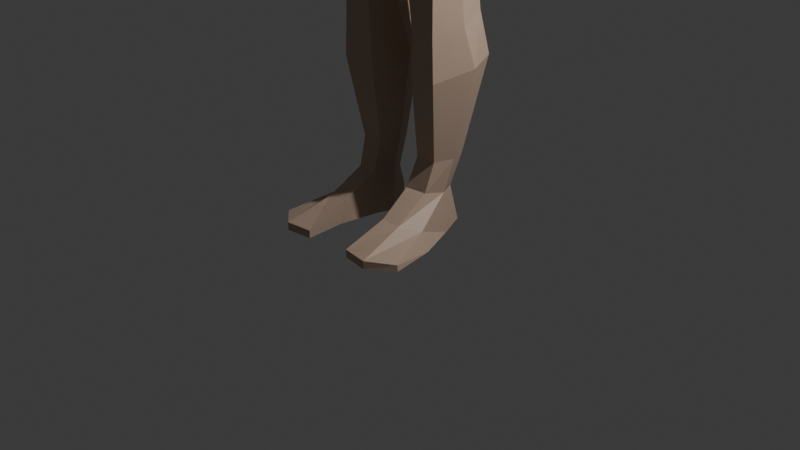 # Source: ehdcjf1.blend  (saved by Blender 4.0.36; exported with 4.5.12 LTS)
import bpy
from mathutils import Matrix  # noqa: F401  (used for matrix-valued properties, if any)

bpy.ops.wm.read_factory_settings(use_empty=True)
scene = bpy.context.scene
scene.name = 'Scene'

# ---- collections
col_collection = bpy.data.collections.new('Collection'); scene.collection.children.link(col_collection)

# ---- materials (node trees are filled in below, after node groups)
mat_skin = bpy.data.materials.new('skin')
mat_skin.use_transparent_shadow = False
mat_eyes = bpy.data.materials.new('eyes')
mat_eyes.use_transparent_shadow = False

# ---- material node trees
mat_skin.use_nodes = True; mat_skin.node_tree.nodes.clear()
_N = mat_skin.node_tree.nodes; _L = mat_skin.node_tree.links
n0 = _N.new('ShaderNodeBsdfPrincipled'); n0.name = 'Principled BSDF'; n0.location = (10, 300)
n0.inputs[0].default_value = (0.5211, 0.3813, 0.2874, 1.0)
n0.inputs[3].default_value = 1.45
n1 = _N.new('ShaderNodeOutputMaterial'); n1.name = 'Material Output'; n1.location = (300, 300)
_L.new(n0.outputs[0], n1.inputs[0])
n1.is_active_output = True
mat_eyes.use_nodes = True; mat_eyes.node_tree.nodes.clear()
_N = mat_eyes.node_tree.nodes; _L = mat_eyes.node_tree.links
n0 = _N.new('ShaderNodeBsdfPrincipled'); n0.name = 'Principled BSDF'; n0.location = (10, 300)
n0.inputs[0].default_value = (0.04971, 0.02842, 0.02842, 1.0)
n0.inputs[3].default_value = 1.45
n1 = _N.new('ShaderNodeOutputMaterial'); n1.name = 'Material Output'; n1.location = (300, 300)
_L.new(n0.outputs[0], n1.inputs[0])
n1.is_active_output = True

# ---- world
world_world = bpy.data.worlds.new('World'); scene.world = world_world
world_world.use_nodes = True; world_world.node_tree.nodes.clear()
_N = world_world.node_tree.nodes; _L = world_world.node_tree.links
n0 = _N.new('ShaderNodeOutputWorld'); n0.name = 'World Output'; n0.location = (300, 300)
n1 = _N.new('ShaderNodeBackground'); n1.name = 'Background'; n1.location = (10, 300)
n1.inputs[0].default_value = (0.05088, 0.05088, 0.05088, 1.0)
_L.new(n1.outputs[0], n0.inputs[0])
n0.is_active_output = True
world_world.color = (0.05088, 0.05088, 0.05088)
world_world.use_sun_shadow = False
world_world.sun_shadow_jitter_overblur = 0.0

# ---- cameras
cam_camera = bpy.data.cameras.new('Camera')
cam_camera.clip_end = 100.0
cam_camera.ortho_scale = 7.314

# ---- lights
light_light = bpy.data.lights.new('Light', 'POINT')
light_light.transmission_factor = 0.0
light_light.use_soft_falloff = False
light_light.energy = 1000.0
light_light.shadow_soft_size = 0.1
light_light.shadow_maximum_resolution = 0.006
light_light.use_absolute_resolution = True

# ---- meshes
me_cube = bpy.data.meshes.new('Cube')
me_cube.from_pydata([(0.7984, 0.2982, 8.091), (0.8318, 0.1862, 5.561), (0.7068, -0.573, 5.416), (0.0, 0.3505, 5.525), (0.0, -0.2988, 7.966), (0.0, -0.7293, 5.168), (0.0, 0.4832, 7.879), (0.9269, 0.2522, 6.832), (0.8252, 0.04708, 5.997), (0.914, -0.5185, 7.306), (0.8068, -0.507, 6.778), (0.7209, -0.5894, 5.915), (0.0, -0.9091, 7.374), (0.0, -0.9097, 6.74), (0.0, -0.8708, 5.961), (0.0, 0.6308, 7.424), (0.0, 0.6021, 6.859), (0.0, 0.2397, 6.043), (0.835, 0.3771, 4.91), (0.0, 0.5752, 4.73), (0.0, 0.5806, 5.181), (0.6983, -0.5392, 4.956), (0.8923, 0.2931, 5.178), (-3.857e-18, -0.8396, 4.791), (0.811, -0.008709, 8.07), (0.8318, -0.1934, 5.501), (0.3311, -0.09528, 8.146), (0.8252, -0.2712, 5.956), (0.9269, -0.1274, 6.802), (1.115, -0.06719, 7.242), (0.9325, -0.1547, 4.878), (0.8923, -0.1503, 5.09), (0.0, -0.2571, 8.128), (0.3528, 0.1121, 8.187), (0.0, 0.3781, 8.149), (0.1896, 0.2912, 8.217), (0.322, -0.4271, 9.513), (0.3173, 0.3961, 9.588), (0.0, 0.423, 9.608), (0.0, -0.506, 9.54), (0.365, -0.1299, 8.589), (0.4078, -0.07302, 9.591), (0.0, -0.07997, 9.723), (0.3051, -0.09387, 8.583), (0.3334, 0.4569, 9.234), (0.3452, -0.5452, 9.202), (0.0, -0.6716, 9.218), (0.0, 0.4874, 9.262), (0.4505, -0.07858, 9.209), (0.3091, 0.4504, 9.038), (0.3603, -0.5577, 8.928), (0.0, -0.7791, 8.816), (0.0, 0.4782, 9.06), (0.4236, -0.1001, 8.814), (0.1843, -0.6371, 8.468), (0.1709, -0.617, 8.397), (0.0, -0.6544, 8.362), (0.0, -0.7295, 8.41), (0.4047, 0.1994, 9.561), (0.0, 0.1986, 9.695), (0.4407, 0.2108, 9.198), (0.0, -0.71, 8.789), (0.1162, -0.657, 8.821), (0.03899, -0.6422, 9.069), (0.0, -0.6466, 9.07), (0.0, -0.7096, 8.946), (0.0, -0.7723, 8.873), (0.1174, -0.6589, 8.884), (0.07175, -0.6559, 8.959), (0.0, -0.758, 8.798), (0.05007, -0.7414, 8.817), (0.02638, -0.6469, 9.151), (0.1418, -0.4206, 8.386), (0.0, -0.456, 8.301), (0.3318, 0.04071, 8.783), (0.2463, 0.3082, 8.706), (0.0, 0.364, 8.707), (0.0, 0.6022, 7.707), (0.9152, -0.3587, 7.677), (1.076, 0.4806, 7.614), (0.2231, 0.2927, 8.416), (0.3107, 0.09791, 8.392), (0.1346, -0.2381, 8.32), (0.0, -0.3058, 8.273), (0.2962, -0.07737, 8.368), (0.0, 0.3383, 8.426), (0.3739, 0.1065, 8.865), (0.4425, -0.08236, 9.074), (0.4419, 0.07747, 8.88), (0.4349, 0.03282, 9.149), (0.4093, 0.16, 9.093), (0.4772, 0.1337, 9.091), (0.4827, 0.02239, 9.128), (0.4151, 0.05975, 8.784), (0.3979, -0.0662, 8.743), (0.4488, 0.0307, 8.804), (0.435, -0.09301, 8.769), (0.1755, -0.2472, 7.962), (0.09731, -0.1913, 8.135), (0.0, -0.7324, 4.576), (0.04191, -0.1326, 4.447), (1.099, 0.2797, 7.244), (0.6861, -0.6312, 4.698), (0.9255, 0.4976, 7.627), (0.0, -0.1535, 4.422), (0.0, 0.3317, 4.418), (0.0, -0.6778, 4.419), (0.2137, -0.6593, 4.469), (0.1961, 0.3903, 4.51), (0.7479, 0.359, 3.688), (0.8505, -0.08382, 3.681), (0.06545, -0.06235, 3.681), (0.6487, -0.6595, 3.74), (0.2504, -0.6598, 3.746), (0.202, 0.3702, 3.688), (0.6295, 0.402, 2.797), (0.6618, 0.06606, 2.702), (0.1168, 0.08217, 2.724), (0.5827, -0.2774, 2.617), (0.2651, -0.2716, 2.607), (0.2205, 0.41, 2.8), (0.2594, -0.3169, 2.895), (0.5795, -0.3203, 2.895), (0.7007, -0.003593, 2.994), (0.6676, 0.3243, 3.063), (0.2203, 0.3332, 3.065), (0.1076, 0.01396, 2.991), (0.6112, 0.3933, 2.57), (0.6622, 0.133, 2.529), (0.1216, 0.1484, 2.54), (0.582, -0.1443, 2.404), (0.2632, -0.1387, 2.4), (0.2206, 0.401, 2.572), (0.6511, 0.54, 1.767), (0.7473, 0.2489, 1.705), (0.1167, 0.2636, 1.71), (0.6012, -0.1458, 1.61), (0.2698, -0.1033, 1.625), (0.2415, 0.5468, 1.774), (0.4671, -0.1003, 0.4682), (0.1827, 0.09478, 0.4393), (0.5029, 0.1247, 0.4254), (0.4458, 0.2713, 0.4393), (0.2633, 0.259, 0.4393), (0.2643, 0.4286, 2.203), (0.1778, 0.1567, 2.12), (0.2935, -0.1128, 2.028), (0.5836, -0.143, 2.026), (0.6991, 0.1443, 2.121), (0.6317, 0.4226, 2.208), (0.4671, -0.04485, 0.008387), (0.1827, 0.09478, 0.008387), (0.5477, 0.1194, 0.008387), (0.4458, 0.3859, 0.03618), (0.2633, 0.3736, 0.03618), (0.2373, -0.1239, 0.4682), (0.2373, -0.06844, 0.008387), (0.27, -0.9427, 0.09119), (0.558, -0.9814, 0.09259), (0.8039, -0.7802, 0.07165), (0.2728, -0.9427, 0.008387), (0.558, -0.9814, 0.008387), (0.8123, -0.7802, 0.008387), (0.7254, -0.3064, 0.008387), (0.5125, -0.5131, 0.008387), (0.4956, -0.4841, 0.2465), (0.6386, -0.3011, 0.1912), (0.3039, -0.5134, 0.008387), (0.2918, -0.4844, 0.2634), (0.2731, 0.3656, 0.7704), (0.5554, 0.2012, 0.7704), (0.495, 0.3703, 0.7704), (0.2661, -0.008667, 0.7704), (0.191, 0.1905, 0.7704), (0.4931, -0.008112, 0.7704), (1.108, -0.2408, 7.615), (4.091, 0.03753, 6.351), (4.102, -0.0315, 6.365), (4.051, -0.1654, 6.313), (3.986, -0.1238, 6.18), (4.019, 0.06267, 6.245), (3.995, 0.02037, 6.176), (2.545, 0.2785, 7.339), (2.486, 0.2745, 6.892), (2.515, 0.3974, 7.111), (2.551, 0.0494, 7.346), (1.357, -0.004564, 7.321), (1.345, 0.3844, 7.6), (1.346, 0.2417, 7.323), (1.346, 0.2508, 7.838), (1.371, 0.02473, 7.857), (1.41, -0.1278, 7.584), (2.808, 0.1769, 6.733), (2.911, 0.1859, 7.207), (2.923, -0.0369, 7.206), (2.904, -0.1872, 7.007), (2.818, -0.06577, 6.728), (2.86, 0.3175, 6.981), (1.844, 0.2893, 7.136), (1.816, 0.3026, 7.594), (1.896, -0.02119, 7.593), (1.911, -0.1325, 7.392), (1.834, -0.04475, 7.144), (1.715, 0.4501, 7.362), (0.0, -0.286, 8.016), (0.1503, -0.2292, 8.017), (0.6417, -0.1917, 7.964), (4.096, -0.2038, 6.109), (4.121, -0.2442, 6.2), (4.22, -0.03881, 6.253), (4.213, 0.06413, 6.247), (4.159, -0.01837, 6.099), (4.164, 0.08729, 6.132), (4.46, 0.1338, 5.756), (4.497, 0.1068, 5.791), (4.546, -0.03588, 5.739), (4.464, -0.2024, 5.776), (4.523, -0.06279, 5.685), (4.429, -0.2207, 5.728), (4.397, 0.1367, 5.923), (4.31, 0.1119, 6.019), (4.335, 0.09073, 6.143), (4.44, 0.1142, 6.01), (4.443, -0.05761, 6.009), (4.337, -0.04613, 6.14), (4.251, -0.2376, 6.108), (4.355, -0.2339, 5.962), (4.423, -0.05699, 5.879), (4.304, -0.03805, 5.989), (4.343, -0.2322, 5.866), (4.235, -0.2201, 5.987), (4.141, -0.3052, 6.038), (4.172, -0.326, 6.115), (4.248, -0.2967, 6.067), (4.227, -0.2727, 5.982), (4.242, -0.381, 5.92), (4.264, -0.4026, 5.983), (4.314, -0.3555, 5.973), (4.3, -0.3289, 5.915), (1.259, -0.1843, 7.6), (1.236, -0.03588, 7.281), (1.21, 0.4325, 7.607), (1.223, 0.2607, 7.283), (1.072, 0.2745, 7.965), (1.091, 0.008008, 7.963), (0.6417, -0.1917, 7.964), (1.043, -0.175, 7.19), (1.001, 0.2989, 7.194), (0.6979, 0.02112, 8.099), (0.677, 0.3115, 8.088), (2.586, 0.2438, 6.85), (2.412, 0.2702, 6.945), (2.419, 0.01666, 6.948), (2.597, 0.0006297, 6.865), (2.643, 0.2519, 7.306), (2.459, 0.2778, 7.371), (2.424, 0.4035, 7.145), (2.616, 0.3679, 7.075), (2.648, 0.02983, 7.311), (2.465, 0.04168, 7.38), (2.634, -0.1075, 7.107), (2.451, -0.08819, 7.177), (0.2885, -0.5507, 9.09), (0.2913, -0.5498, 9.082), (0.3081, -0.5976, 9.097), (0.3028, -0.5994, 9.089), (0.144, -0.5999, 9.107), (0.1028, -0.6136, 9.072), (0.1624, -0.654, 9.107), (0.1065, -0.6611, 9.076), (0.2094, -0.6377, 9.114), (0.2094, -0.6377, 9.062), (0.191, -0.5837, 9.114), (0.191, -0.5837, 9.062)], [], [(31, 21, 102, 30), (175, 24, 78), (77, 6, 249, 103), (0, 249, 248, 24), (9, 78, 245, 97, 4, 12), (2, 11, 14, 5), (11, 10, 13, 14), (10, 9, 12, 13), (3, 17, 8, 1), (17, 16, 7, 8), (16, 15, 247, 7), (25, 27, 11, 2), (27, 28, 10, 11), (28, 246, 9, 10), (21, 23, 99, 102), (20, 22, 18, 19), (3, 1, 22, 20), (2, 5, 23, 21), (25, 2, 21, 31), (1, 25, 31, 22), (7, 247, 246, 28), (8, 7, 28, 27), (1, 8, 27, 25), (22, 31, 30, 18), (257, 254, 193, 197), (206, 205, 97, 245), (35, 249, 6, 34), (47, 38, 37, 44), (48, 41, 36, 45), (40, 53, 50, 54, 55), (45, 36, 39, 46), (41, 42, 39, 36), (58, 59, 42, 41), (60, 58, 41, 48), (76, 52, 49, 75), (50, 45, 71, 63, 68, 67, 62), (53, 87, 48, 45, 50), (52, 47, 44, 49), (56, 55, 54, 57), (54, 50, 62, 61, 57), (44, 37, 58, 60), (37, 38, 59, 58), (68, 63, 64, 65), (61, 62, 70, 69), (64, 63, 71, 46), (62, 67, 66, 51, 70), (67, 68, 65, 66), (69, 70, 51), (71, 45, 46), (73, 72, 55, 56), (72, 43, 40, 55), (86, 90, 91, 88), (53, 40, 43, 74), (35, 34, 85, 80), (26, 33, 81, 84), (32, 98, 82, 83), (33, 35, 80, 81), (74, 43, 84, 81), (76, 75, 80, 85), (43, 72, 82, 84), (72, 73, 83, 82), (75, 74, 81, 80), (49, 44, 60, 48, 87, 89, 90, 86), (88, 91, 92, 87, 53), (49, 86, 74, 75), (91, 90, 89, 92), (89, 87, 92), (53, 74, 94, 96), (93, 95, 96, 94), (88, 53, 96, 95), (74, 86, 93, 94), (86, 88, 95, 93), (97, 205, 204, 4), (29, 175, 78, 246), (15, 77, 103, 247), (98, 26, 84, 82), (18, 108, 105, 19), (105, 108, 100, 104), (104, 100, 107, 106), (107, 102, 99, 106), (18, 30, 110, 109), (100, 108, 114, 111), (30, 102, 112, 110), (108, 18, 109, 114), (102, 107, 113, 112), (107, 100, 111, 113), (122, 121, 119, 118), (123, 122, 118, 116), (124, 123, 116, 115), (125, 124, 115, 120), (121, 126, 117, 119), (126, 125, 120, 117), (111, 114, 125, 126), (113, 111, 126, 121), (114, 109, 124, 125), (109, 110, 123, 124), (110, 112, 122, 123), (112, 113, 121, 122), (119, 117, 129, 131), (117, 120, 132, 129), (118, 119, 131, 130), (116, 118, 130, 128), (115, 116, 128, 127), (120, 115, 127, 132), (145, 144, 138, 135), (147, 146, 137, 136), (148, 147, 136, 134), (149, 148, 134, 133), (144, 149, 133, 138), (146, 145, 135, 137), (173, 169, 143, 140), (172, 173, 140, 155), (169, 171, 142, 143), (171, 170, 141, 142), (174, 172, 155, 139), (170, 174, 139, 141), (131, 129, 145, 146), (132, 127, 149, 144), (127, 128, 148, 149), (128, 130, 147, 148), (130, 131, 146, 147), (129, 132, 144, 145), (142, 141, 152, 153), (140, 143, 154, 151), (155, 140, 151, 156), (143, 142, 153, 154), (166, 165, 158, 159), (164, 163, 162, 161), (159, 158, 161, 162), (158, 157, 160, 161), (168, 167, 160, 157), (163, 166, 159, 162), (167, 164, 161, 160), (165, 168, 157, 158), (139, 155, 168, 165), (156, 150, 164, 167), (152, 141, 166, 163), (155, 156, 167, 168), (150, 152, 163, 164), (141, 139, 165, 166), (150, 154, 153, 152), (156, 151, 154, 150), (134, 136, 174, 170), (136, 137, 172, 174), (133, 134, 170, 171), (138, 133, 171, 169), (137, 135, 173, 172), (135, 138, 169, 173), (197, 193, 176, 180), (196, 192, 181, 179), (193, 194, 177, 176), (192, 197, 180, 181), (194, 195, 178, 177), (195, 196, 179, 178), (254, 258, 194, 193), (254, 257, 184, 182), (260, 253, 196, 195), (258, 260, 195, 194), (253, 250, 192, 196), (241, 243, 189, 187), (240, 242, 188, 186), (243, 244, 190, 189), (242, 241, 187, 188), (244, 239, 191, 190), (239, 240, 186, 191), (201, 202, 252, 261), (200, 201, 261, 259), (202, 198, 251, 252), (203, 199, 255, 256), (198, 203, 256, 251), (199, 200, 259, 255), (187, 189, 199, 203), (186, 188, 198, 202), (189, 190, 200, 199), (188, 187, 203, 198), (190, 191, 201, 200), (191, 186, 202, 201), (103, 249, 0, 79), (204, 205, 98, 32), (205, 206, 26, 98), (178, 208, 209, 177), (229, 227, 217, 218), (226, 229, 218, 216), (223, 226, 216, 215), (227, 219, 213, 217), (210, 221, 220, 212), (211, 228, 230, 207), (209, 224, 221, 210), (212, 220, 228, 211), (230, 225, 233, 234), (222, 223, 215, 214), (208, 225, 224, 209), (215, 216, 218, 217), (214, 215, 217, 213), (220, 221, 222, 219), (224, 225, 226, 223), (221, 224, 223, 222), (219, 227, 228, 220), (227, 229, 230, 228), (229, 226, 225, 230), (219, 222, 214, 213), (179, 207, 208, 178), (180, 212, 211, 181), (177, 209, 210, 176), (181, 211, 207, 179), (176, 210, 212, 180), (231, 234, 238, 235), (208, 207, 231, 232), (207, 230, 234, 231), (225, 208, 232, 233), (235, 238, 237, 236), (234, 233, 237, 238), (233, 232, 236, 237), (232, 231, 235, 236), (175, 29, 240, 239), (24, 175, 239, 244), (101, 79, 241, 242), (0, 24, 244, 243), (29, 101, 242, 240), (79, 0, 243, 241), (246, 78, 9), (246, 247, 101, 29), (206, 245, 78, 24, 248), (247, 103, 79, 101), (248, 249, 35, 33), (206, 248, 33, 26), (185, 259, 261), (184, 183, 251, 256), (185, 182, 255, 259), (253, 260, 261, 252), (182, 184, 256, 255), (250, 257, 197, 192), (258, 254, 182, 185), (257, 250, 183, 184), (260, 258, 185), (253, 252, 183), (251, 183, 252), (250, 253, 183), (261, 260, 185), (262, 263, 265, 264), (270, 271, 269, 268), (268, 269, 267, 266), (272, 273, 263, 262), (270, 268, 266, 272), (271, 265, 263, 273), (269, 271, 273, 267), (264, 270, 272, 262), (266, 267, 273, 272), (264, 265, 271, 270)])
me_cube.polygons.foreach_set('material_index', [0, 0, 0, 0, 0, 0, 0, 0, 0, 0, 0, 0, 0, 0, 0, 0, 0, 0, 0, 0, 0, 0, 0, 0, 0, 0, 0, 0, 0, 0, 0, 0, 0, 0, 0, 0, 0, 0, 0, 0, 0, 0, 0, 0, 0, 0, 0, 0, 0, 0, 0, 0, 0, 0, 0, 0, 0, 0, 0, 0, 0, 0, 0, 0, 0, 0, 0, 0, 0, 0, 0, 0, 0, 0, 0, 0, 0, 0, 0, 0, 0, 0, 0, 0, 0, 0, 0, 0, 0, 0, 0, 0, 0, 0, 0, 0, 0, 0, 0, 0, 0, 0, 0, 0, 0, 0, 0, 0, 0, 0, 0, 0, 0, 0, 0, 0, 0, 0, 0, 0, 0, 0, 0, 0, 0, 0, 0, 0, 0, 0, 0, 0, 0, 0, 0, 0, 0, 0, 0, 0, 0, 0, 0, 0, 0, 0, 0, 0, 0, 0, 0, 0, 0, 0, 0, 0, 0, 0, 0, 0, 0, 0, 0, 0, 0, 0, 0, 0, 0, 0, 0, 0, 0, 0, 0, 0, 0, 0, 0, 0, 0, 0, 0, 0, 0, 0, 0, 0, 0, 0, 0, 0, 0, 0, 0, 0, 0, 0, 0, 0, 0, 0, 0, 0, 0, 0, 0, 0, 0, 0, 0, 0, 0, 0, 0, 0, 0, 0, 0, 0, 0, 0, 0, 0, 0, 0, 0, 0, 0, 0, 0, 0, 0, 0, 0, 0, 0, 0, 0, 1, 1, 1, 1, 1, 1, 1, 1, 1, 1])
_uv = me_cube.uv_layers.new(name='UVMap')
_uv.uv.foreach_set('vector', [0.375, 0.6206, 0.375, 0.6834, 0.375, 0.6947, 0.375, 0.6206, 0.5938, 0.6206, 0.625, 0.6206, 0.5938, 0.6834, 0.5938, 0.375, 0.625, 0.375, 0.625, 0.5302, 0.5938, 0.5323, 0.625, 0.5579, 0.6458, 0.5636, 0.6461, 0.6214, 0.625, 0.6206, 0.5625, 0.6834, 0.5938, 0.6834, 0.625, 0.7257, 0.625, 0.8342, 0.625, 0.875, 0.5625, 0.875, 0.375, 0.6834, 0.4375, 0.6834, 0.4375, 0.875, 0.375, 0.875, 0.4375, 0.6834, 0.5, 0.6834, 0.5, 0.875, 0.4375, 0.875, 0.5, 0.6834, 0.5625, 0.6834, 0.5625, 0.875, 0.5, 0.875, 0.375, 0.375, 0.4375, 0.375, 0.4375, 0.5579, 0.375, 0.5579, 0.4375, 0.375, 0.5, 0.375, 0.5, 0.5579, 0.4375, 0.5579, 0.5, 0.375, 0.5625, 0.375, 0.5438, 0.5579, 0.5, 0.5579, 0.375, 0.6206, 0.4375, 0.6206, 0.4375, 0.6834, 0.375, 0.6834, 0.4375, 0.6206, 0.5, 0.6206, 0.5, 0.6834, 0.4375, 0.6834, 0.5, 0.6206, 0.5625, 0.6481, 0.5625, 0.6834, 0.5, 0.6834, 0.375, 0.6834, 0.375, 0.875, 0.375, 0.875, 0.375, 0.6947, 0.375, 0.375, 0.375, 0.5579, 0.375, 0.5579, 0.375, 0.375, 0.375, 0.375, 0.375, 0.5579, 0.375, 0.5579, 0.375, 0.375, 0.375, 0.6834, 0.375, 0.875, 0.375, 0.875, 0.375, 0.6834, 0.375, 0.6206, 0.375, 0.6834, 0.375, 0.6834, 0.375, 0.6206, 0.375, 0.5579, 0.375, 0.6206, 0.375, 0.6206, 0.375, 0.5579, 0.5, 0.5579, 0.5438, 0.5579, 0.5437, 0.6206, 0.5, 0.6206, 0.4375, 0.5579, 0.5, 0.5579, 0.5, 0.6206, 0.4375, 0.6206, 0.375, 0.5579, 0.4375, 0.5579, 0.4375, 0.6206, 0.375, 0.6206, 0.375, 0.5579, 0.375, 0.6206, 0.375, 0.6206, 0.375, 0.5579, 0.5954, 0.5579, 0.625, 0.5623, 0.625, 0.5754, 0.6, 0.5579, 0.6526, 0.6981, 0.7286, 0.7194, 0.7234, 0.7358, 0.6526, 0.6981, 0.7288, 0.5865, 0.6439, 0.5491, 0.75, 0.5, 0.75, 0.5435, 0.5, 0.375, 0.625, 0.375, 0.625, 0.5, 0.5, 0.5, 0.5, 0.625, 0.625, 0.625, 0.625, 0.75, 0.5, 0.75, 0.375, 0.625, 0.4375, 0.625, 0.4375, 0.75, 0.3879, 0.75, 0.375, 0.7257, 0.5, 0.75, 0.625, 0.75, 0.625, 0.875, 0.5, 0.875, 0.625, 0.625, 0.75, 0.625, 0.75, 0.75, 0.625, 0.75, 0.625, 0.5625, 0.75, 0.5625, 0.75, 0.625, 0.625, 0.625, 0.5, 0.5625, 0.625, 0.5625, 0.625, 0.625, 0.5, 0.625, 0.0, 0.0, 0.4375, 0.375, 0.4375, 0.5, 0.0, 0.0, 0.4375, 0.75, 0.5, 0.75, 0.4828, 0.8651, 0.4746, 0.8604, 0.4622, 0.8533, 0.4499, 0.8462, 0.4375, 0.8391, 0.4375, 0.625, 0.4815, 0.625, 0.5, 0.625, 0.5, 0.75, 0.4375, 0.75, 0.4375, 0.375, 0.5, 0.375, 0.5, 0.5, 0.4375, 0.5, 0.25, 0.7269, 0.375, 0.7257, 0.375, 0.75, 0.2638, 0.75, 0.3879, 0.75, 0.4375, 0.75, 0.4375, 0.8391, 0.431, 0.875, 0.3902, 0.875, 0.5, 0.5, 0.625, 0.5, 0.625, 0.5625, 0.5, 0.5625, 0.625, 0.5, 0.75, 0.5, 0.75, 0.5625, 0.625, 0.5625, 0.4622, 0.8533, 0.4746, 0.8604, 0.4779, 0.875, 0.4644, 0.875, 0.431, 0.875, 0.4375, 0.8391, 0.4375, 0.8601, 0.434, 0.875, 0.4779, 0.875, 0.4746, 0.8604, 0.4828, 0.8651, 0.5, 0.875, 0.4375, 0.8391, 0.4499, 0.8462, 0.451, 0.875, 0.4375, 0.875, 0.4375, 0.8601, 0.4499, 0.8462, 0.4622, 0.8533, 0.4644, 0.875, 0.451, 0.875, 0.434, 0.875, 0.4375, 0.8601, 0.4375, 0.875, 0.4828, 0.8651, 0.5, 0.75, 0.5, 0.875, 0.25, 0.6891, 0.3279, 0.6939, 0.375, 0.7257, 0.25, 0.7269, 0.3279, 0.6939, 0.3339, 0.625, 0.375, 0.625, 0.375, 0.7257, 0.4375, 0.5707, 0.463, 0.5732, 0.463, 0.5732, 0.4375, 0.5707, 0.4375, 0.625, 0.375, 0.625, 0.3339, 0.625, 0.0, 0.0, 0.0, 0.0, 0.0, 0.0, 0.0, 0.0, 0.0, 0.0, 0.0, 0.0, 0.0, 0.0, 0.0, 0.0, 0.3339, 0.625, 0.0, 0.0, 0.0, 0.0, 0.3279, 0.6939, 0.25, 0.6891, 0.0, 0.0, 0.0, 0.0, 0.0, 0.0, 0.0, 0.0, 0.0, 0.0, 0.3339, 0.625, 0.3339, 0.625, 0.0, 0.0, 0.0, 0.0, 0.0, 0.0, 0.0, 0.0, 0.0, 0.0, 0.3339, 0.625, 0.3279, 0.6939, 0.3279, 0.6939, 0.3339, 0.625, 0.3279, 0.6939, 0.25, 0.6891, 0.25, 0.6891, 0.3279, 0.6939, 0.0, 0.0, 0.0, 0.0, 0.0, 0.0, 0.0, 0.0, 0.4375, 0.5, 0.5, 0.5, 0.5, 0.5625, 0.5, 0.625, 0.4815, 0.625, 0.479, 0.5979, 0.463, 0.5732, 0.4375, 0.5707, 0.4375, 0.5707, 0.463, 0.5732, 0.479, 0.5979, 0.4815, 0.625, 0.4375, 0.625, 0.4375, 0.5, 0.4375, 0.5707, 0.0, 0.0, 0.0, 0.0, 0.463, 0.5732, 0.463, 0.5732, 0.479, 0.5979, 0.479, 0.5979, 0.479, 0.5979, 0.4815, 0.625, 0.479, 0.5979, 0.4375, 0.625, 0.0, 0.0, 0.0, 0.0, 0.4375, 0.625, 0.4375, 0.5707, 0.4375, 0.5707, 0.4375, 0.625, 0.0, 0.0, 0.4375, 0.5707, 0.4375, 0.625, 0.4375, 0.625, 0.4375, 0.5707, 0.0, 0.0, 0.4375, 0.5707, 0.4375, 0.5707, 0.0, 0.0, 0.4375, 0.5707, 0.4375, 0.5707, 0.4375, 0.5707, 0.4375, 0.5707, 0.7234, 0.7358, 0.7286, 0.7194, 0.75, 0.7366, 0.75, 0.75, 0.5625, 0.6206, 0.5938, 0.6206, 0.5938, 0.6834, 0.5625, 0.6481, 0.5625, 0.375, 0.5938, 0.375, 0.5938, 0.5323, 0.5625, 0.5336, 0.0, 0.0, 0.0, 0.0, 0.3339, 0.625, 0.3279, 0.6939, 0.375, 0.5579, 0.1318, 0.196, 0.375, 0.7797, 0.375, 0.375, 0.375, 0.7797, 0.1318, 0.196, 0.06588, 0.09801, 0.375, 0.8273, 0.375, 0.8273, 0.06588, 0.09801, 0.0, 0.0, 0.375, 0.875, 0.0, 0.0, 0.0, 0.0, 0.375, 0.875, 0.375, 0.875, 0.375, 0.5579, 0.375, 0.6206, 0.375, 0.6206, 0.375, 0.5579, 0.06588, 0.09801, 0.1318, 0.196, 0.1318, 0.196, 0.06588, 0.09801, 0.375, 0.6206, 0.375, 0.6947, 0.375, 0.686, 0.375, 0.6206, 0.1318, 0.196, 0.375, 0.5579, 0.375, 0.5579, 0.1318, 0.196, 0.0, 0.0, 0.0, 0.0, 0.0, 0.0, 0.0, 0.0, 0.0, 0.0, 0.06588, 0.09801, 0.06588, 0.09801, 0.0, 0.0, 0.0, 0.0, 0.0, 0.0, 0.0, 0.0, 0.0, 0.0, 0.375, 0.6206, 0.375, 0.686, 0.375, 0.686, 0.375, 0.6206, 0.375, 0.5579, 0.375, 0.6206, 0.375, 0.6206, 0.375, 0.5579, 0.1318, 0.196, 0.375, 0.5579, 0.375, 0.5579, 0.1318, 0.196, 0.0, 0.0, 0.06588, 0.09801, 0.06588, 0.09801, 0.0, 0.0, 0.06588, 0.09801, 0.1318, 0.196, 0.1318, 0.196, 0.06588, 0.09801, 0.06588, 0.09801, 0.1318, 0.196, 0.1318, 0.196, 0.06588, 0.09801, 0.0, 0.0, 0.06588, 0.09801, 0.06588, 0.09801, 0.0, 0.0, 0.1318, 0.196, 0.375, 0.5579, 0.375, 0.5579, 0.1318, 0.196, 0.375, 0.5579, 0.375, 0.6206, 0.375, 0.6206, 0.375, 0.5579, 0.375, 0.6206, 0.375, 0.686, 0.375, 0.686, 0.375, 0.6206, 0.0, 0.0, 0.0, 0.0, 0.0, 0.0, 0.0, 0.0, 0.0, 0.0, 0.06588, 0.09801, 0.06588, 0.09801, 0.0, 0.0, 0.06588, 0.09801, 0.1318, 0.196, 0.1318, 0.196, 0.06588, 0.09801, 0.0, 0.0, 0.0, 0.0, 0.0, 0.0, 0.0, 0.0, 0.375, 0.6206, 0.375, 0.686, 0.375, 0.6858, 0.375, 0.6206, 0.375, 0.5579, 0.375, 0.6206, 0.375, 0.6206, 0.375, 0.5579, 0.1318, 0.196, 0.375, 0.5579, 0.375, 0.5579, 0.1318, 0.196, 0.06588, 0.09801, 0.1318, 0.196, 0.1318, 0.196, 0.06588, 0.09801, 0.0, 0.0, 0.0, 0.0, 0.0, 0.0, 0.0, 0.0, 0.375, 0.6206, 0.375, 0.6848, 0.375, 0.6838, 0.375, 0.6206, 0.375, 0.5579, 0.375, 0.6206, 0.375, 0.6206, 0.375, 0.5579, 0.1318, 0.196, 0.375, 0.5579, 0.375, 0.5579, 0.1318, 0.196, 0.0, 0.0, 0.06588, 0.09801, 0.06588, 0.09801, 0.0, 0.0, 0.06588, 0.09801, 0.1318, 0.196, 0.1318, 0.196, 0.06588, 0.09801, 0.0, 0.0, 0.06588, 0.09801, 0.06588, 0.09801, 0.0, 0.0, 0.1318, 0.196, 0.375, 0.5579, 0.375, 0.5579, 0.1318, 0.196, 0.375, 0.5579, 0.375, 0.6206, 0.375, 0.6206, 0.375, 0.5579, 0.0, 0.0, 0.0, 0.0, 0.0, 0.0, 0.0, 0.0, 0.375, 0.6206, 0.375, 0.6829, 0.375, 0.6825, 0.375, 0.6206, 0.0, 0.0, 0.06588, 0.09801, 0.06588, 0.09801, 0.0, 0.0, 0.1318, 0.196, 0.375, 0.5579, 0.375, 0.5579, 0.1318, 0.196, 0.375, 0.5579, 0.375, 0.6206, 0.375, 0.6206, 0.375, 0.5579, 0.375, 0.6206, 0.375, 0.6858, 0.375, 0.6848, 0.375, 0.6206, 0.0, 0.0, 0.0, 0.0, 0.0, 0.0, 0.0, 0.0, 0.06588, 0.09801, 0.1318, 0.196, 0.1318, 0.196, 0.06588, 0.09801, 0.375, 0.5579, 0.375, 0.6206, 0.375, 0.6206, 0.375, 0.5579, 0.06588, 0.09801, 0.1318, 0.196, 0.1318, 0.196, 0.06588, 0.09801, 0.0, 0.0, 0.06588, 0.09801, 0.06588, 0.09801, 0.0, 0.0, 0.1318, 0.196, 0.375, 0.5579, 0.375, 0.5579, 0.1318, 0.196, 0.375, 0.6206, 0.375, 0.6825, 0.375, 0.6825, 0.375, 0.6206, 0.0, 0.0, 0.0, 0.0, 0.0, 0.0, 0.0, 0.0, 0.375, 0.6206, 0.375, 0.6825, 0.375, 0.6825, 0.375, 0.6206, 0.0, 0.0, 0.0, 0.0, 0.0, 0.0, 0.0, 0.0, 0.0, 0.0, 0.0, 0.0, 0.0, 0.0, 0.0, 0.0, 0.375, 0.6206, 0.375, 0.6206, 0.375, 0.6206, 0.375, 0.6206, 0.0, 0.0, 0.0, 0.0, 0.0, 0.0, 0.0, 0.0, 0.0, 0.0, 0.0, 0.0, 0.0, 0.0, 0.0, 0.0, 0.0, 0.0, 0.0, 0.0, 0.0, 0.0, 0.0, 0.0, 0.0, 0.0, 0.0, 0.0, 0.0, 0.0, 0.0, 0.0, 0.375, 0.6206, 0.375, 0.6206, 0.375, 0.6206, 0.375, 0.6206, 0.0, 0.0, 0.0, 0.0, 0.0, 0.0, 0.0, 0.0, 0.0, 0.0, 0.0, 0.0, 0.0, 0.0, 0.0, 0.0, 0.375, 0.6206, 0.375, 0.6825, 0.375, 0.6825, 0.375, 0.6206, 0.0, 0.0, 0.1318, 0.196, 0.375, 0.5579, 0.375, 0.6206, 0.0, 0.0, 0.06588, 0.09801, 0.1318, 0.196, 0.0, 0.0, 0.375, 0.6206, 0.375, 0.6838, 0.375, 0.6829, 0.375, 0.6206, 0.0, 0.0, 0.0, 0.0, 0.0, 0.0, 0.0, 0.0, 0.375, 0.5579, 0.375, 0.6206, 0.375, 0.6206, 0.375, 0.5579, 0.1318, 0.196, 0.375, 0.5579, 0.375, 0.5579, 0.1318, 0.196, 0.0, 0.0, 0.06588, 0.09801, 0.06588, 0.09801, 0.0, 0.0, 0.06588, 0.09801, 0.1318, 0.196, 0.1318, 0.196, 0.06588, 0.09801, 0.6, 0.5579, 0.625, 0.5754, 0.625, 0.5579, 0.5938, 0.5579, 0.5676, 0.6206, 0.5625, 0.5748, 0.5625, 0.5579, 0.5625, 0.6206, 0.625, 0.5754, 0.6218, 0.6206, 0.625, 0.6206, 0.625, 0.5579, 0.5625, 0.5748, 0.6, 0.5579, 0.5938, 0.5579, 0.5625, 0.5579, 0.6218, 0.6206, 0.5928, 0.6206, 0.5938, 0.6206, 0.625, 0.6206, 0.5928, 0.6206, 0.5676, 0.6206, 0.5625, 0.6206, 0.5938, 0.6206, 0.625, 0.5623, 0.6242, 0.6206, 0.6218, 0.6206, 0.625, 0.5754, 0.625, 0.5623, 0.5954, 0.5579, 0.5946, 0.5579, 0.625, 0.5601, 0.5935, 0.6206, 0.5639, 0.6206, 0.5676, 0.6206, 0.5928, 0.6206, 0.6242, 0.6206, 0.5935, 0.6206, 0.5928, 0.6206, 0.6218, 0.6206, 0.5639, 0.6206, 0.5625, 0.5628, 0.5625, 0.5748, 0.5676, 0.6206, 0.5938, 0.5579, 0.625, 0.5579, 0.625, 0.5579, 0.5937, 0.5579, 0.5625, 0.6206, 0.5625, 0.5579, 0.5625, 0.5579, 0.5625, 0.6206, 0.625, 0.5579, 0.625, 0.6206, 0.625, 0.6206, 0.625, 0.5579, 0.5625, 0.5579, 0.5938, 0.5579, 0.5937, 0.5579, 0.5625, 0.5579, 0.625, 0.6206, 0.5938, 0.6206, 0.5937, 0.6206, 0.625, 0.6206, 0.5938, 0.6206, 0.5625, 0.6206, 0.5625, 0.6206, 0.5937, 0.6206, 0.5934, 0.6206, 0.5625, 0.6205, 0.5625, 0.6206, 0.5937, 0.6206, 0.6247, 0.6206, 0.5934, 0.6206, 0.5937, 0.6206, 0.625, 0.6206, 0.5625, 0.6205, 0.5625, 0.5578, 0.5625, 0.5579, 0.5625, 0.6206, 0.5935, 0.5579, 0.6247, 0.5579, 0.625, 0.5579, 0.5937, 0.5579, 0.5625, 0.5578, 0.5935, 0.5579, 0.5937, 0.5579, 0.5625, 0.5579, 0.6247, 0.5579, 0.6247, 0.6206, 0.625, 0.6206, 0.625, 0.5579, 0.5937, 0.5579, 0.625, 0.5579, 0.6247, 0.5579, 0.5935, 0.5579, 0.5625, 0.6206, 0.5625, 0.5579, 0.5625, 0.5578, 0.5625, 0.6205, 0.625, 0.5579, 0.625, 0.6206, 0.6247, 0.6206, 0.6247, 0.5579, 0.5625, 0.5579, 0.5937, 0.5579, 0.5935, 0.5579, 0.5625, 0.5578, 0.625, 0.6206, 0.5937, 0.6206, 0.5934, 0.6206, 0.6247, 0.6206, 0.5937, 0.6206, 0.5625, 0.6206, 0.5625, 0.6205, 0.5934, 0.6206, 0.5938, 0.5323, 0.625, 0.5302, 0.625, 0.5579, 0.5938, 0.5579, 0.75, 0.7366, 0.7286, 0.7194, 0.7397, 0.6849, 0.75, 0.7065, 0.7286, 0.7194, 0.6526, 0.6981, 0.7311, 0.6669, 0.7397, 0.6849, 0.0, 0.0, 0.0, 0.0, 0.0, 0.0, 0.0, 0.0, 0.0, 0.0, 0.0, 0.0, 0.0, 0.0, 0.0, 0.0, 0.0, 0.0, 0.0, 0.0, 0.0, 0.0, 0.0, 0.0, 0.0, 0.0, 0.0, 0.0, 0.0, 0.0, 0.0, 0.0, 0.0, 0.0, 0.0, 0.0, 0.0, 0.0, 0.0, 0.0, 0.0, 0.0, 0.0, 0.0, 0.0, 0.0, 0.0, 0.0, 0.0, 0.0, 0.0, 0.0, 0.0, 0.0, 0.0, 0.0, 0.0, 0.0, 0.0, 0.0, 0.0, 0.0, 0.0, 0.0, 0.0, 0.0, 0.0, 0.0, 0.0, 0.0, 0.0, 0.0, 0.0, 0.0, 0.0, 0.0, 0.0, 0.0, 0.0, 0.0, 0.0, 0.0, 0.0, 0.0, 0.0, 0.0, 0.0, 0.0, 0.0, 0.0, 0.0, 0.0, 0.0, 0.0, 0.0, 0.0, 0.0, 0.0, 0.0, 0.0, 0.0, 0.0, 0.0, 0.0, 0.0, 0.0, 0.0, 0.0, 0.0, 0.0, 0.0, 0.0, 0.0, 0.0, 0.0, 0.0, 0.0, 0.0, 0.0, 0.0, 0.0, 0.0, 0.0, 0.0, 0.0, 0.0, 0.0, 0.0, 0.0, 0.0, 0.0, 0.0, 0.0, 0.0, 0.0, 0.0, 0.0, 0.0, 0.0, 0.0, 0.0, 0.0, 0.0, 0.0, 0.0, 0.0, 0.0, 0.0, 0.0, 0.0, 0.0, 0.0, 0.0, 0.0, 0.0, 0.0, 0.0, 0.0, 0.0, 0.0, 0.0, 0.0, 0.0, 0.0, 0.0, 0.0, 0.0, 0.0, 0.0, 0.0, 0.0, 0.0, 0.0, 0.0, 0.0, 0.0, 0.0, 0.0, 0.0, 0.0, 0.0, 0.0, 0.0, 0.0, 0.0, 0.0, 0.0, 0.0, 0.0, 0.0, 0.0, 0.0, 0.0, 0.0, 0.0, 0.0, 0.0, 0.0, 0.0, 0.0, 0.0, 0.0, 0.0, 0.0, 0.0, 0.0, 0.0, 0.0, 0.0, 0.0, 0.0, 0.0, 0.0, 0.0, 0.0, 0.0, 0.0, 0.0, 0.0, 0.0, 0.0, 0.0, 0.0, 0.0, 0.0, 0.0, 0.0, 0.0, 0.0, 0.0, 0.0, 0.0, 0.0, 0.0, 0.0, 0.0, 0.0, 0.0, 0.0, 0.0, 0.0, 0.0, 0.0, 0.0, 0.0, 0.0, 0.0, 0.0, 0.0, 0.0, 0.0, 0.0, 0.0, 0.0, 0.0, 0.0, 0.0, 0.0, 0.0, 0.0, 0.0, 0.0, 0.0, 0.0, 0.0, 0.0, 0.0, 0.0, 0.0, 0.0, 0.0, 0.0, 0.5938, 0.6206, 0.5625, 0.6206, 0.5625, 0.6206, 0.5938, 0.6206, 0.625, 0.6206, 0.5938, 0.6206, 0.5938, 0.6206, 0.625, 0.6206, 0.5625, 0.5579, 0.5938, 0.5579, 0.5938, 0.5579, 0.5625, 0.5579, 0.625, 0.5579, 0.625, 0.6206, 0.625, 0.6206, 0.625, 0.5579, 0.5625, 0.6206, 0.5625, 0.5579, 0.5625, 0.5579, 0.5625, 0.6206, 0.5938, 0.5579, 0.625, 0.5579, 0.625, 0.5579, 0.5938, 0.5579, 0.5625, 0.6481, 0.5938, 0.6834, 0.5625, 0.6834, 0.5437, 0.6206, 0.5438, 0.5579, 0.5625, 0.5579, 0.5625, 0.6206, 0.6526, 0.6981, 0.625, 0.7257, 0.5938, 0.6834, 0.625, 0.6206, 0.6461, 0.6214, 0.5625, 0.5336, 0.5938, 0.5323, 0.5938, 0.5579, 0.5625, 0.5579, 0.6461, 0.6214, 0.6458, 0.5636, 0.7288, 0.5865, 0.7105, 0.6236, 0.6526, 0.6981, 0.6461, 0.6214, 0.7105, 0.6236, 0.7311, 0.6669, 0.6246, 0.6206, 0.625, 0.6206, 0.5937, 0.6206, 0.5946, 0.5579, 0.5625, 0.5603, 0.5625, 0.5579, 0.5937, 0.5579, 0.6246, 0.6206, 0.625, 0.5601, 0.625, 0.5579, 0.625, 0.6206, 0.5639, 0.6206, 0.5935, 0.6206, 0.5937, 0.6206, 0.5625, 0.6206, 0.625, 0.5601, 0.5946, 0.5579, 0.5937, 0.5579, 0.625, 0.5579, 0.5625, 0.5628, 0.5954, 0.5579, 0.6, 0.5579, 0.5625, 0.5748, 0.6242, 0.6206, 0.625, 0.5623, 0.625, 0.5601, 0.6246, 0.6206, 0.5954, 0.5579, 0.5625, 0.5628, 0.5625, 0.5603, 0.5946, 0.5579, 0.5935, 0.6206, 0.6242, 0.6206, 0.6246, 0.6206, 0.5639, 0.6206, 0.5625, 0.6206, 0.5625, 0.5603, 0.5625, 0.5579, 0.5625, 0.5603, 0.5625, 0.6206, 0.5625, 0.5628, 0.5639, 0.6206, 0.5625, 0.5603, 0.5937, 0.6206, 0.5935, 0.6206, 0.6246, 0.6206, 0.375, 0.0, 0.625, 0.0, 0.4949, 0.2562, 0.375, 0.25, 0.375, 0.375, 0.625, 0.375, 0.625, 0.5, 0.375, 0.5, 0.375, 0.5, 0.625, 0.5, 0.625, 0.75, 0.375, 0.75, 0.375, 0.875, 0.625, 0.875, 0.625, 1.0, 0.375, 1.0, 0.25, 0.5, 0.375, 0.5, 0.375, 0.75, 0.25, 0.75, 0.75, 0.5, 0.871, 0.5001, 0.875, 0.75, 0.75, 0.75, 0.625, 0.5, 0.75, 0.5, 0.75, 0.75, 0.625, 0.75, 0.125, 0.5, 0.25, 0.5, 0.25, 0.75, 0.125, 0.75, 0.375, 0.75, 0.625, 0.75, 0.625, 0.875, 0.375, 0.875, 0.375, 0.25, 0.4949, 0.2562, 0.625, 0.375, 0.375, 0.375])
me_cube.materials.append(mat_skin)
me_cube.materials.append(mat_eyes)
me_cube.use_mirror_vertex_groups = False
me_cube.update()
me_circle = bpy.data.meshes.new('Circle')
me_circle.from_pydata([(0.0, 1.0, 0.0), (-0.1951, 0.9808, 0.0), (-0.3827, 0.9239, 0.0), (-0.5556, 0.8315, 0.0), (-0.7071, 0.7071, 0.0), (-0.8315, 0.5556, 0.0), (-0.9239, 0.3827, 0.0), (-0.9808, 0.1951, 0.0), (-1.0, 0.0, 0.0), (-0.9808, -0.1951, 0.0), (-0.9239, -0.3827, 0.0), (-0.8315, -0.5556, 0.0), (-0.7071, -0.7071, 0.0), (-0.5556, -0.8315, 0.0), (-0.3827, -0.9239, 0.0), (-0.1951, -0.9808, 0.0), (0.0, -1.0, 0.0), (0.1951, -0.9808, 0.0), (0.3827, -0.9239, 0.0), (0.5556, -0.8315, 0.0), (0.7071, -0.7071, 0.0), (0.8315, -0.5556, 0.0), (0.9239, -0.3827, 0.0), (0.9808, -0.1951, 0.0), (1.0, 0.0, 0.0), (0.9808, 0.1951, 0.0), (0.9239, 0.3827, 0.0), (0.8315, 0.5556, 0.0), (0.7071, 0.7071, 0.0), (0.5556, 0.8315, 0.0), (0.3827, 0.9239, 0.0), (0.1951, 0.9808, 0.0)], [(1, 0), (2, 1), (3, 2), (4, 3), (5, 4), (6, 5), (7, 6), (8, 7), (9, 8), (10, 9), (11, 10), (12, 11), (13, 12), (14, 13), (15, 14), (16, 15), (17, 16), (18, 17), (19, 18), (20, 19), (21, 20), (22, 21), (23, 22), (24, 23), (25, 24), (26, 25), (27, 26), (28, 27), (29, 28), (30, 29), (31, 30), (0, 31)], [])
_uv = me_circle.uv_layers.new(name='UVMap')
_uv.uv.foreach_set('vector', [])
me_circle.update()
arm_metarig = bpy.data.armatures.new('metarig')  # bones are not reproduced

# ---- objects
ob_cube = bpy.data.objects.new('Cube', me_cube)
ob_light = bpy.data.objects.new('Light', light_light)
ob_camera = bpy.data.objects.new('Camera', cam_camera)
ob_circle = bpy.data.objects.new('Circle', me_circle)
ob_metarig = bpy.data.objects.new('metarig', arm_metarig)

# ---- transforms, parenting, visibility, modifiers, constraints
ob_cube.parent = ob_metarig
ob_cube.matrix_parent_inverse = Matrix(((0.2062, -0.0, 0.0, -0.0), (-0.0, 0.2062, -0.0, 0.0), (0.0, -0.0, 0.2062, -0.0), (-0.0, 0.0, -0.0, 1.0)))
ob_cube.location = (0.0, 0.0, 0.0)
ob_cube.lock_rotations_4d = False
ob_cube.empty_display_type = 'ARROWS'
ob_cube.lineart.crease_threshold = 0.0
_vg = ob_cube.vertex_groups.new(name='spine')
for _i, _w in zip([1, 3, 5, 17, 18, 19, 20, 22, 23, 99, 100, 104, 105, 106, 107, 108, 109, 111, 114], [0.06586, 0.7558, 0.01955, 0.02667, 0.1019, 0.1421, 0.2382, 0.06165, 0.06924, 0.1142, 0.7275, 0.7151, 0.7693, 0.2347, 0.1341, 0.7203, 0.02665, 0.05999, 0.07323]): _vg.add([_i], _w, 'REPLACE')
_vg = ob_cube.vertex_groups.new(name='spine.001')
for _i, _w in zip([3, 5, 8, 11, 12, 13, 14, 15, 16, 17, 20, 23, 27], [0.09971, 0.07017, 0.09641, 0.05018, 0.009757, 0.09282, 0.3713, 0.02441, 0.1328, 0.9031, 0.005959, 0.02355, 0.02894]): _vg.add([_i], _w, 'REPLACE')
_vg = ob_cube.vertex_groups.new(name='spine.002')
for _i, _w in zip([6, 7, 15, 16, 77], [0.04039, 0.01662, 0.1592, 0.5694, 0.07598]): _vg.add([_i], _w, 'REPLACE')
_vg = ob_cube.vertex_groups.new(name='spine.003')
for _i, _w in zip([0, 4, 6, 15, 16, 24, 26, 32, 33, 34, 35, 76, 77, 80, 81, 82, 83, 84, 85, 97, 98, 103, 204, 205, 206, 248, 249], [0.01118, 0.07278, 0.6337, 0.6213, 0.1533, 0.01113, 0.4096, 0.0791, 0.3334, 0.405, 0.1889, 0.001037, 0.6769, 0.07227, 0.06756, 0.00788, 0.01118, 0.08306, 0.09937, 0.06243, 0.09781, 0.01833, 0.1272, 0.2066, 0.05274, 0.06839, 0.05251]): _vg.add([_i], _w, 'REPLACE')
_vg = ob_cube.vertex_groups.new(name='spine.004')
for _i, _w in zip([0, 4, 6, 15, 26, 32, 33, 34, 35, 40, 43, 54, 55, 56, 57, 72, 73, 75, 76, 77, 80, 81, 82, 83, 84, 85, 97, 98, 204, 205, 249], [0.005315, 0.07638, 0.1503, 0.02171, 0.1269, 0.3962, 0.241, 0.392, 0.5558, 0.0009272, 0.0266, 0.004385, 0.02242, 0.04649, 0.01889, 0.06258, 0.1211, 0.04752, 0.05324, 0.08061, 0.2301, 0.3155, 0.1211, 0.2867, 0.1202, 0.1825, 0.02842, 0.4839, 0.153, 0.118, 0.05818]): _vg.add([_i], _w, 'REPLACE')
_vg = ob_cube.vertex_groups.new(name='spine.005')
for _i, _w in zip([4, 6, 26, 32, 33, 34, 35, 40, 43, 51, 52, 54, 55, 56, 57, 61, 62, 65, 66, 67, 68, 69, 70, 72, 73, 74, 75, 76, 80, 81, 82, 83, 84, 85, 98, 204, 205], [0.008468, 0.006509, 0.1158, 0.1515, 0.1111, 0.07457, 0.1008, 0.09514, 0.1508, 0.04689, 0.01021, 0.1091, 0.1314, 0.169, 0.1858, 0.06574, 0.03777, 0.01615, 0.03515, 0.02174, 0.006116, 0.05285, 0.04671, 0.2062, 0.2183, 0.002621, 0.08583, 0.1078, 0.4265, 0.4159, 0.6054, 0.3617, 0.5142, 0.3896, 0.1426, 0.05832, 0.04157]): _vg.add([_i], _w, 'REPLACE')
_vg = ob_cube.vertex_groups.new(name='spine.006')
for _i, _w in zip([32, 34, 35, 36, 37, 38, 39, 40, 41, 42, 43, 44, 45, 46, 47, 48, 49, 50, 51, 52, 53, 54, 55, 56, 57, 58, 59, 60, 61, 62, 63, 64, 65, 66, 67, 68, 69, 70, 71, 72, 73, 74, 75, 76, 80, 81, 82, 83, 84, 85, 86, 87, 88, 89, 90, 91, 92, 93, 94, 95, 96, 98, 262, 263, 264, 265, 266, 267, 268, 269, 270, 271, 272, 273], [0.03813, 0.002575, 0.008511, 0.9276, 0.8982, 0.9002, 0.9473, 0.4358, 0.9403, 0.9917, 0.3906, 0.7681, 0.8102, 0.8634, 0.7672, 0.7769, 0.6118, 0.5664, 0.519, 0.6142, 0.5062, 0.4401, 0.4171, 0.3864, 0.3884, 0.9082, 0.9542, 0.7356, 0.4945, 0.5103, 0.6385, 0.6008, 0.5568, 0.5316, 0.5463, 0.5807, 0.5125, 0.5184, 0.76, 0.3531, 0.3063, 0.4831, 0.4446, 0.4356, 0.1241, 0.07745, 0.09898, 0.1148, 0.1103, 0.1594, 0.5138, 0.6054, 0.5243, 0.6642, 0.6398, 0.5898, 0.6197, 0.5035, 0.5006, 0.5097, 0.5032, 0.006805, 0.648, 0.6473, 0.6481, 0.648, 0.6518, 0.6474, 0.6496, 0.6483, 0.65, 0.6482, 0.6528, 0.6462]): _vg.add([_i], _w, 'REPLACE')
_vg = ob_cube.vertex_groups.new(name='face')
for _i, _w in zip([32, 35, 36, 37, 38, 39, 40, 41, 43, 44, 45, 46, 47, 48, 49, 50, 51, 52, 53, 54, 55, 56, 57, 58, 59, 60, 61, 62, 63, 64, 65, 66, 67, 68, 69, 70, 71, 72, 73, 74, 75, 76, 80, 81, 82, 83, 84, 85, 86, 87, 88, 89, 90, 91, 92, 93, 94, 95, 96, 98, 262, 263, 264, 265, 266, 267, 268, 269, 270, 271, 272, 273], [0.03581, 0.00216, 0.06974, 0.09256, 0.08834, 0.05033, 0.4203, 0.05698, 0.3808, 0.2097, 0.1837, 0.1298, 0.2026, 0.2161, 0.3478, 0.4173, 0.4183, 0.3311, 0.4587, 0.4092, 0.3958, 0.3728, 0.3741, 0.08567, 0.0324, 0.251, 0.4207, 0.4325, 0.3393, 0.3739, 0.4002, 0.4133, 0.4068, 0.3827, 0.4192, 0.4189, 0.2262, 0.3432, 0.2986, 0.462, 0.3973, 0.3687, 0.1106, 0.07265, 0.09632, 0.1118, 0.1075, 0.1368, 0.4505, 0.3837, 0.4469, 0.3247, 0.341, 0.3942, 0.3682, 0.4564, 0.4594, 0.4554, 0.4595, 0.005249, 0.352, 0.3527, 0.3519, 0.352, 0.3482, 0.3526, 0.3504, 0.3518, 0.35, 0.3518, 0.3472, 0.3538]): _vg.add([_i], _w, 'REPLACE')
_vg = ob_cube.vertex_groups.new(name='shoulder.L')
for _i, _w in zip([0, 4, 6, 9, 12, 13, 24, 26, 32, 33, 34, 35, 73, 77, 78, 80, 81, 82, 83, 84, 97, 98, 103, 175, 189, 190, 204, 205, 206, 239, 243, 244, 245, 246, 248, 249], [0.7016, 0.3828, 0.0588, 0.1261, 0.1147, 0.0252, 0.7801, 0.2673, 0.1713, 0.2375, 0.03004, 0.073, 0.002585, 0.03204, 0.641, 0.005026, 0.03843, 0.02592, 0.05894, 0.05676, 0.7881, 0.1721, 0.07121, 0.2341, 0.01051, 0.02627, 0.3272, 0.527, 0.8641, 0.06473, 0.1864, 0.2218, 0.8773, 0.03888, 0.8208, 0.7339]): _vg.add([_i], _w, 'REPLACE')
_vg = ob_cube.vertex_groups.new(name='upper_arm.L')
for _i, _w in zip([0, 6, 7, 9, 15, 16, 24, 28, 29, 77, 78, 79, 101, 103, 175, 182, 183, 184, 185, 186, 187, 188, 189, 190, 191, 198, 199, 200, 201, 202, 203, 206, 239, 240, 241, 242, 243, 244, 245, 246, 247, 248, 249, 250, 251, 252, 253, 254, 255, 256, 257, 258, 259, 260, 261], [0.2231, 0.04163, 0.1295, 0.07189, 0.08222, 0.0253, 0.1584, 0.06559, 0.6135, 0.06702, 0.1757, 0.9367, 0.827, 0.8507, 0.6688, 0.7258, 0.3956, 0.5425, 0.7138, 0.9615, 0.9863, 0.9791, 0.9635, 0.9545, 0.9722, 0.9892, 0.9957, 0.9937, 0.9913, 0.9897, 0.996, 0.0244, 0.8909, 0.8303, 0.9654, 0.9181, 0.7888, 0.7535, 0.03043, 0.319, 0.7092, 0.07643, 0.1289, 0.1492, 0.816, 0.8411, 0.1605, 0.2558, 0.9267, 0.8851, 0.1773, 0.2719, 0.915, 0.1992, 0.8701]): _vg.add([_i], _w, 'REPLACE')
_vg = ob_cube.vertex_groups.new(name='forearm.L')
for _i, _w in zip([176, 177, 178, 179, 180, 181, 182, 183, 184, 185, 192, 193, 194, 195, 196, 197, 208, 209, 210, 212, 250, 251, 252, 253, 254, 255, 256, 257, 258, 259, 260, 261], [0.8595, 0.5461, 0.4697, 0.08965, 0.8732, 0.2102, 0.2742, 0.6041, 0.4575, 0.2862, 0.9868, 0.9775, 0.9749, 0.9733, 0.9719, 0.9887, 0.05253, 0.05, 0.1123, 0.0695, 0.8501, 0.1839, 0.1585, 0.837, 0.7444, 0.07322, 0.1148, 0.8226, 0.7283, 0.08486, 0.7992, 0.1296]): _vg.add([_i], _w, 'REPLACE')
_vg = ob_cube.vertex_groups.new(name='hand.L')
for _i, _w in zip([176, 177, 178, 179, 180, 181, 207, 208, 209, 210, 211, 212, 219, 220, 221, 222, 223, 224, 225, 226, 230], [0.14, 0.4525, 0.5167, 0.8804, 0.1258, 0.7889, 0.1276, 0.1221, 0.9091, 0.8662, 0.9296, 0.8497, 0.05348, 0.2054, 0.7041, 0.09239, 0.02027, 0.8813, 0.05632, 0.003045, 0.008015]): _vg.add([_i], _w, 'REPLACE')
_vg = ob_cube.vertex_groups.new(name='hand.L.001')
for _i, _w in zip([211, 212, 213, 214, 216, 218, 219, 220, 221, 222, 223, 224, 225, 226, 228, 229, 230], [0.01635, 0.06847, 0.1495, 0.1676, 0.1151, 0.07609, 0.6715, 0.7381, 0.2455, 0.8039, 0.9237, 0.07191, 0.03061, 0.4857, 0.9471, 0.2319, 0.103]): _vg.add([_i], _w, 'REPLACE')
_vg = ob_cube.vertex_groups.new(name='hand.L.002')
for _i, _w in zip([213, 214, 215, 216, 217, 218, 219, 220, 222, 223, 226, 227, 229, 230], [0.8366, 0.8161, 0.9793, 0.8415, 0.9943, 0.8826, 0.2716, 0.04073, 0.09787, 0.01552, 0.2672, 0.9992, 0.613, 0.06736]): _vg.add([_i], _w, 'REPLACE')
_vg = ob_cube.vertex_groups.new(name='hand.L.003')
for _i, _w in zip([179, 207, 208, 209, 211, 216, 218, 224, 225, 226, 229, 230, 231, 232, 233, 234, 236], [0.008462, 0.8464, 0.8062, 0.0165, 0.004575, 0.008327, 0.0005605, 0.01891, 0.8207, 0.188, 0.1044, 0.6117, 0.8951, 0.8869, 0.134, 0.1985, 0.009426]): _vg.add([_i], _w, 'REPLACE')
_vg = ob_cube.vertex_groups.new(name='hand.L.004')
for _i, _w in zip([225, 226, 229, 230, 231, 232, 233, 234, 235, 236, 237, 238], [0.08479, 0.01391, 0.02937, 0.188, 0.09401, 0.09487, 0.8541, 0.768, 0.974, 0.9689, 0.9907, 1.038]): _vg.add([_i], _w, 'REPLACE')
_vg = ob_cube.vertex_groups.new(name='shoulder.R')
for _i, _w in zip([4, 12, 32, 83, 97, 98, 204, 205], [0.3529, 0.03076, 0.09387, 0.007385, 0.05683, 0.02163, 0.2508, 0.0586]): _vg.add([_i], _w, 'REPLACE')
_vg = ob_cube.vertex_groups.new(name='upper_arm.R')
_vg = ob_cube.vertex_groups.new(name='forearm.R')
_vg = ob_cube.vertex_groups.new(name='hand.R')
_vg = ob_cube.vertex_groups.new(name='hand.R.001')
_vg = ob_cube.vertex_groups.new(name='hand.R.002')
_vg = ob_cube.vertex_groups.new(name='hand.R.003')
_vg = ob_cube.vertex_groups.new(name='hand.R.004')
_vg = ob_cube.vertex_groups.new(name='breast.L')
for _i, _w in zip([7, 8, 9, 10, 11, 12, 13, 14, 15, 16, 27, 28, 29, 78, 101, 175, 186, 239, 240, 242, 245, 246, 247], [0.7509, 0.1004, 0.7453, 0.8464, 0.08079, 0.1559, 0.189, 0.06958, 0.004872, 0.07514, 0.09232, 0.835, 0.3416, 0.1584, 0.1297, 0.08515, 0.01169, 0.03113, 0.1455, 0.06163, 0.02398, 0.6039, 0.2182]): _vg.add([_i], _w, 'REPLACE')
_vg = ob_cube.vertex_groups.new(name='breast.R')
for _i, _w in zip([4, 5, 9, 10, 12, 13, 14, 204], [0.04475, 0.006681, 0.02077, 0.03047, 0.5791, 0.5361, 0.1498, 0.01871]): _vg.add([_i], _w, 'REPLACE')
_vg = ob_cube.vertex_groups.new(name='pelvis.L')
for _i, _w in zip([1, 2, 3, 5, 7, 8, 10, 11, 12, 13, 14, 18, 19, 20, 21, 22, 23, 25, 27, 28, 30, 31, 99, 102, 105, 106, 108], [0.7237, 0.7901, 0.03535, 0.2014, 0.0403, 0.7376, 0.06254, 0.793, 0.005674, 0.08094, 0.2505, 0.07192, 0.3684, 0.1001, 0.1289, 0.2071, 0.07179, 0.8601, 0.8173, 0.06025, 0.03046, 0.1549, 0.0381, 0.02037, 0.04715, 0.003934, 0.05467]): _vg.add([_i], _w, 'REPLACE')
_vg = ob_cube.vertex_groups.new(name='pelvis.R')
for _i, _w in zip([3, 18, 19, 20, 22, 105, 108], [0.08235, 0.01858, 0.4477, 0.582, 0.005546, 0.05569, 0.06173]): _vg.add([_i], _w, 'REPLACE')
_vg = ob_cube.vertex_groups.new(name='thigh.L')
for _i, _w in zip([1, 2, 5, 8, 11, 14, 18, 19, 20, 21, 22, 23, 25, 30, 31, 99, 100, 102, 104, 105, 106, 107, 108, 109, 110, 111, 112, 113, 114, 115, 116, 117, 118, 119, 120, 121, 122, 123, 124, 125, 126, 127, 128, 129, 131, 132, 144, 145, 148, 149], [0.1509, 0.1381, 0.2041, 0.009223, 0.008791, 0.04672, 0.7857, 0.02289, 0.05015, 0.8216, 0.6879, 0.3631, 0.1043, 0.9367, 0.8204, 0.4601, 0.2306, 0.914, 0.2396, 0.1227, 0.5377, 0.7289, 0.1599, 0.9464, 0.9912, 0.9272, 0.9815, 0.9531, 0.9051, 0.7111, 0.7316, 0.6554, 0.1356, 0.2081, 0.6844, 0.9075, 0.9446, 0.9736, 0.9247, 0.8999, 0.9134, 0.286, 0.2286, 0.2809, 0.05604, 0.3003, 0.06989, 0.01922, 0.01089, 0.06686]): _vg.add([_i], _w, 'REPLACE')
_vg = ob_cube.vertex_groups.new(name='shin.L')
for _i, _w in zip([115, 116, 117, 118, 119, 120, 121, 122, 123, 124, 125, 126, 127, 128, 129, 130, 131, 132, 133, 134, 135, 136, 137, 138, 139, 140, 141, 142, 143, 144, 145, 146, 147, 148, 149, 151, 153, 154, 155, 169, 170, 171, 172, 173, 174], [0.286, 0.2679, 0.342, 0.8643, 0.7913, 0.3112, 0.09, 0.05492, 0.001161, 0.06794, 0.08788, 0.07908, 0.7129, 0.771, 0.7179, 0.984, 0.9437, 0.6979, 0.9875, 0.9926, 0.9927, 0.9988, 0.9991, 0.9866, 0.07016, 0.4807, 0.09083, 0.456, 0.4975, 0.9295, 0.965, 0.9952, 1.0, 0.9693, 0.9327, 0.02342, 0.006958, 0.02426, 0.09122, 0.9709, 0.9624, 0.9727, 0.9782, 0.9774, 0.9652]): _vg.add([_i], _w, 'REPLACE')
_vg = ob_cube.vertex_groups.new(name='foot.L')
for _i, _w in zip([139, 140, 141, 142, 143, 150, 151, 152, 153, 154, 155, 156, 157, 158, 159, 160, 161, 162, 163, 165, 166, 167, 168, 169, 170, 171, 174], [0.9196, 0.5067, 0.8846, 0.5195, 0.4838, 0.7043, 0.2348, 0.3403, 0.06325, 0.05373, 0.9034, 0.6679, 0.08209, 0.05367, 0.1329, 0.02098, 0.01274, 0.1038, 0.7883, 0.9303, 0.9422, 0.1163, 0.7963, 0.005402, 0.02249, 0.001306, 0.01852]): _vg.add([_i], _w, 'REPLACE')
_vg = ob_cube.vertex_groups.new(name='toe.L')
for _i, _w in zip([150, 156, 157, 158, 159, 160, 161, 162, 163, 164, 165, 166, 167, 168], [0.06564, 0.07722, 0.9165, 0.9467, 0.8638, 0.9632, 0.9685, 0.8935, 0.1864, 0.9752, 0.06524, 0.01786, 0.8729, 0.1924]): _vg.add([_i], _w, 'REPLACE')
_vg = ob_cube.vertex_groups.new(name='heel.02.L')
for _i, _w in zip([150, 151, 152, 153, 154, 156], [0.2219, 0.7041, 0.6226, 0.9065, 0.9076, 0.2369]): _vg.add([_i], _w, 'REPLACE')
_vg = ob_cube.vertex_groups.new(name='thigh.R')
for _i, _w in zip([2, 5, 14, 21, 23, 99, 104, 106, 107], [0.01309, 0.4419, 0.08417, 0.008584, 0.4339, 0.3425, 0.002433, 0.1786, 0.1028]): _vg.add([_i], _w, 'REPLACE')
_vg = ob_cube.vertex_groups.new(name='shin.R')
_vg = ob_cube.vertex_groups.new(name='foot.R')
_vg = ob_cube.vertex_groups.new(name='toe.R')
_vg = ob_cube.vertex_groups.new(name='heel.02.R')
_m = ob_cube.modifiers.new('Mirror', 'MIRROR')
_m.use_clip = True
_m = ob_cube.modifiers.new('Armature', 'ARMATURE')
_m.object = ob_metarig
ob_light.location = (4.076, 1.005, 5.904)
ob_light.rotation_euler = (0.6503, 0.05522, 1.866)
ob_light.lock_rotations_4d = False
ob_light.empty_display_type = 'ARROWS'
ob_light.color = (0.0, 0.0, 0.0, 0.0)
ob_light.lineart.crease_threshold = 0.0
ob_camera.location = (7.359, -6.926, 4.958)
ob_camera.rotation_euler = (1.109, 0.0, 0.8149)
ob_camera.lock_rotations_4d = False
ob_camera.empty_display_type = 'ARROWS'
ob_camera.color = (0.0, 0.0, 0.0, 0.0)
ob_camera.display_type = 'WIRE'
ob_camera.lineart.crease_threshold = 0.0
ob_circle.location = (1.037, 1.498e-07, -1.115)
ob_circle.rotation_euler = (1.571, -0.0, 0.0)
ob_circle.scale = (4.222, 4.222, 4.222)
ob_metarig.location = (0.0, 0.0, 0.0)
ob_metarig.scale = (4.851, 4.851, 4.851)
ob_metarig.show_in_front = True

# ---- collection membership
col_collection.objects.link(ob_cube)
col_collection.objects.link(ob_light)
col_collection.objects.link(ob_camera)
col_collection.objects.link(ob_circle)
col_collection.objects.link(ob_metarig)

# ---- scene / render settings (as saved in the file)
scene.camera = ob_camera
scene.frame_start = 1; scene.frame_end = 250; scene.frame_set(1)
scene.render.engine = 'BLENDER_EEVEE_NEXT'
scene.cycles.sampling_pattern = 'TABULATED_SOBOL'
bpy.context.view_layer.update()
